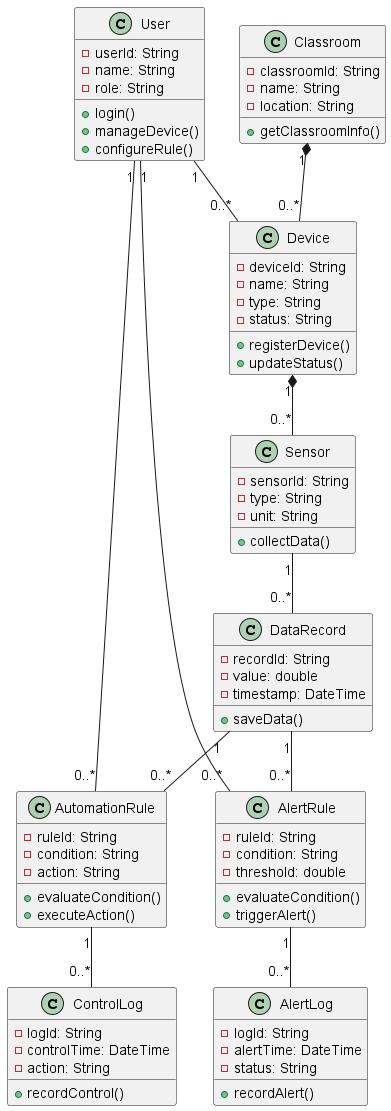

The diagram above was rendered by PlantUML. Its source (embedded in the PNG):
@startuml 智慧教室系统域模型

class Classroom {
  - classroomId: String
  - name: String
  - location: String
  + getClassroomInfo()
}

class Device {
  - deviceId: String
  - name: String
  - type: String
  - status: String
  + registerDevice()
  + updateStatus()
}

class Sensor {
  - sensorId: String
  - type: String
  - unit: String
  + collectData()
}

class DataRecord {
  - recordId: String
  - value: double
  - timestamp: DateTime
  + saveData()
}

class AlertRule {
  - ruleId: String
  - condition: String
  - threshold: double
  + evaluateCondition()
  + triggerAlert()
}

class AutomationRule {
  - ruleId: String
  - condition: String
  - action: String
  + evaluateCondition()
  + executeAction()
}

class User {
  - userId: String
  - name: String
  - role: String
  + login()
  + manageDevice()
  + configureRule()
}

class AlertLog {
  - logId: String
  - alertTime: DateTime
  - status: String
  + recordAlert()
}

class ControlLog {
  - logId: String
  - controlTime: DateTime
  - action: String
  + recordControl()
}

Classroom "1" *-- "0..*" Device
Device "1" *-- "0..*" Sensor
Sensor "1" -- "0..*" DataRecord
DataRecord "1" -- "0..*" AlertRule
DataRecord "1" -- "0..*" AutomationRule
AlertRule "1" -- "0..*" AlertLog
AutomationRule "1" -- "0..*" ControlLog
User "1" -- "0..*" Device
User "1" -- "0..*" AlertRule
User "1" -- "0..*" AutomationRule

@enduml